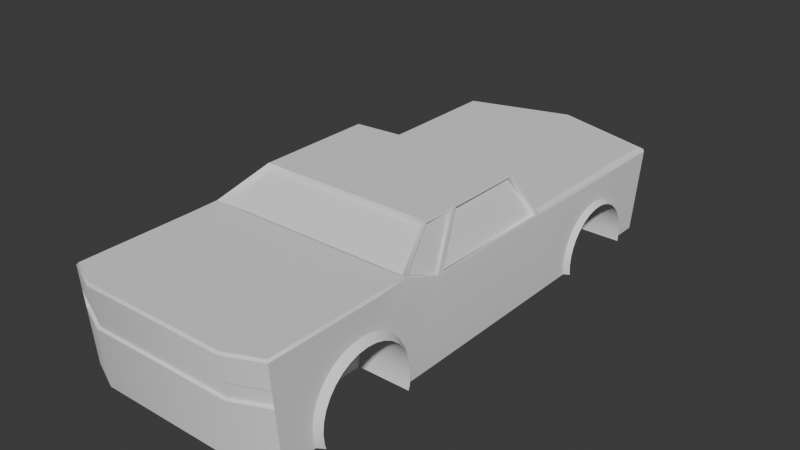 # Source: Type_Alpha_Car_Frame.blend  (saved by Blender 4.1.24; exported with 4.5.12 LTS)
import bpy
from mathutils import Matrix  # noqa: F401  (used for matrix-valued properties, if any)

bpy.ops.wm.read_factory_settings(use_empty=True)
scene = bpy.context.scene
scene.name = 'Scene'

# ---- collections
col_collection = bpy.data.collections.new('Collection'); scene.collection.children.link(col_collection)

# ---- world
world_world = bpy.data.worlds.new('World'); scene.world = world_world
world_world.use_nodes = True; world_world.node_tree.nodes.clear()
_N = world_world.node_tree.nodes; _L = world_world.node_tree.links
n0 = _N.new('ShaderNodeOutputWorld'); n0.name = 'World Output'; n0.location = (300, 300)
n1 = _N.new('ShaderNodeBackground'); n1.name = 'Background'; n1.location = (10, 300)
n1.inputs[0].default_value = (0.05088, 0.05088, 0.05088, 1.0)
_L.new(n1.outputs[0], n0.inputs[0])
n0.is_active_output = True
world_world.color = (0.05088, 0.05088, 0.05088)
world_world.use_sun_shadow = False
world_world.sun_shadow_jitter_overblur = 0.0

# ---- meshes
me_plane_007 = bpy.data.meshes.new('Plane.007')
me_plane_007.from_pydata([(-1.144, -1.079, -0.01497), (1.144, -1.079, -0.01497), (-1.144, 0.9285, -0.01497), (1.144, 0.9285, -0.01497), (0.0, -1.011, 0.0), (0.0, 1.235, 0.0), (-1.187, -1.12, -0.04188), (1.187, -1.12, -0.04188), (-1.187, 0.9634, -0.04188), (1.187, 0.9634, -0.04188), (6.442e-10, -1.049, -0.02635), (6.442e-10, 1.282, -0.02635)], [], [(4, 5, 3, 1), (0, 2, 5, 4), (10, 7, 9, 11), (6, 10, 11, 8), (0, 4, 10, 6), (1, 3, 9, 7), (2, 0, 6, 8), (3, 5, 11, 9), (5, 2, 8, 11), (4, 1, 7, 10)])
_uv = me_plane_007.uv_layers.new(name='UVMap')
_uv.uv.foreach_set('vector', [0.5, 0.0, 0.5, 1.0, 1.0, 1.0, 1.0, 0.0, 0.0, 0.0, 0.0, 1.0, 0.5, 1.0, 0.5, 0.0, 0.5, 0.0, 1.0, 0.0, 1.0, 1.0, 0.5, 1.0, 0.0, 0.0, 0.5, 0.0, 0.5, 1.0, 0.0, 1.0, 0.0, 0.0, 0.5, 0.0, 0.5, 0.0, 0.0, 0.0, 1.0, 0.0, 1.0, 1.0, 1.0, 1.0, 1.0, 0.0, 0.0, 1.0, 0.0, 0.0, 0.0, 0.0, 0.0, 1.0, 1.0, 1.0, 0.5, 1.0, 0.5, 1.0, 1.0, 1.0, 0.5, 1.0, 0.0, 1.0, 0.0, 1.0, 0.5, 1.0, 0.5, 0.0, 1.0, 0.0, 1.0, 0.0, 0.5, 0.0])
me_plane_007.update()
me_cube_001 = bpy.data.meshes.new('Cube.001')
me_cube_001.from_pydata([(-3.018, -6.505, -1.0), (-1.688, 3.714, 0.3419), (-1.725, -4.412, 0.5942), (-1.725, -4.173, 0.5706), (-1.688, 3.93, 0.3206), (-1.725, -3.943, 0.5008), (-1.688, 4.138, 0.2576), (-1.725, -3.731, 0.3875), (-1.725, -3.545, 0.2351), (0.0, -6.865, -1.0), (-1.688, 4.33, 0.1552), (-1.725, -3.393, 0.04927), (-3.018, 1.383, -1.0), (-1.725, -3.28, -0.1627), (-1.688, 4.498, 0.01731), (-1.725, -3.21, -0.3927), (-1.725, -3.186, -0.6319), (-1.688, 4.636, -0.1506), (0.0, 1.569, 1.042), (-1.688, 4.738, -0.3423), (-1.725, -3.21, -0.8711), (0.0, -3.155, 1.416), (0.0, 1.569, -1.0), (0.0, -3.2, -1.0), (-1.688, 4.801, -0.5502), (-2.505, -1.995, 2.004), (-2.505, 0.9057, 2.004), (-1.688, 4.823, -0.7664), (0.0, 1.092, 2.004), (0.0, -1.995, 2.004), (-1.688, 4.797, -0.9956), (-3.018, -2.15, -1.0), (-3.018, -2.15, 1.0), (0.0, -2.15, -1.0), (-2.505, -1.144, 2.004), (0.0, -1.144, 2.004), (-2.062, -6.865, -1.0), (-2.062, -3.155, 1.416), (-1.711, -1.995, 2.004), (-1.711, -1.144, 2.004), (-1.725, -5.615, -0.8711), (-1.725, -5.638, -0.6319), (-1.725, -5.615, -0.3927), (-1.725, -5.545, -0.1627), (-2.783, 5.331, -0.8224), (-2.783, 5.623, 0.8224), (-1.725, -5.432, 0.04927), (-0.3007, 5.888, -0.8224), (-0.3007, 6.18, 0.8649), (-1.725, -5.279, 0.2351), (-1.688, 2.631, -0.9956), (-1.725, -5.094, 0.3875), (-1.688, 2.606, -0.7664), (-1.725, -4.882, 0.5008), (-1.725, -4.652, 0.5706), (-1.688, 2.627, -0.5502), (0.0, -4.015, 1.416), (-1.688, 2.69, -0.3423), (0.0, -4.875, 1.416), (0.0, -5.734, 1.416), (-1.688, 2.793, -0.1506), (-3.015, -3.304, 0.144), (-1.688, 2.93, 0.01731), (-3.015, -3.181, -0.08641), (0.0, -5.543, -1.0), (-1.688, 3.098, 0.1552), (-1.688, 3.29, 0.2576), (-1.688, 3.498, 0.3206), (-2.062, -4.015, 1.416), (-2.062, -4.875, 1.416), (-2.062, -5.734, 1.416), (-2.903, 1.219, 1.005), (-2.441, 0.79, 1.908), (-2.903, -1.96, 1.005), (-2.441, -1.054, 1.908), (-2.938, -3.057, 1.408), (-2.476, -2.012, 1.937), (-2.938, -2.152, 1.034), (-2.476, -1.246, 1.937), (-3.173, 2.69, -0.3423), (-3.173, 3.098, 0.1552), (-3.173, 2.93, 0.01731), (-3.173, 2.793, -0.1506), (-3.173, 3.498, 0.3206), (-3.173, 3.93, 0.3206), (-3.173, 4.138, 0.2576), (-3.173, 3.714, 0.3419), (-3.173, 3.29, 0.2576), (-3.173, 2.606, -0.7664), (-3.173, 2.631, -0.9956), (-3.173, 2.627, -0.5502), (-3.173, 4.33, 0.1552), (-3.173, 4.738, -0.3423), (-3.173, 4.636, -0.1506), (-3.173, 4.823, -0.7664), (-3.173, 4.797, -0.9956), (-3.173, 4.801, -0.5502), (-3.173, 4.498, 0.01731), (-1.725, -5.576, -1.0), (-3.202, -3.545, 0.2351), (-3.202, -3.731, 0.3875), (-3.202, -3.28, -0.1627), (-3.202, -3.393, 0.04927), (-3.202, -3.186, -0.6319), (-3.202, -3.21, -0.8711), (-3.202, -3.21, -0.3927), (-3.202, -3.249, -1.0), (-3.202, -5.576, -1.0), (-1.725, -3.249, -1.0), (-3.202, -5.638, -0.6319), (-3.202, -5.615, -0.8711), (-3.202, -5.615, -0.3927), (-3.202, -5.545, -0.1627), (-3.202, -5.432, 0.04927), (-3.202, -5.279, 0.2351), (-3.202, -5.094, 0.3875), (-3.202, -4.882, 0.5008), (-3.202, -4.652, 0.5706), (-3.202, -4.173, 0.5706), (-3.202, -4.412, 0.5942), (-3.202, -3.943, 0.5008), (-3.015, -3.672, 0.5118), (-3.015, -3.47, 0.346), (-3.021, 2.625, -0.3022), (-3.021, 3.059, 0.2269), (-3.021, 2.881, 0.08026), (-3.021, 2.734, -0.0984), (-3.021, 3.484, 0.4029), (-3.021, 3.944, 0.4029), (-3.021, 4.165, 0.3358), (-3.021, 3.714, 0.4256), (-3.021, 3.263, 0.3358), (-3.021, 2.535, -0.7534), (-3.021, 2.562, -0.9972), (-3.021, 2.558, -0.5234), (-3.021, 4.369, 0.2269), (-3.021, 4.803, -0.3022), (-3.021, 4.694, -0.0984), (-3.021, 4.893, -0.7534), (-3.021, 4.866, -0.9972), (-3.021, 4.871, -0.5234), (-3.021, 4.548, 0.08026), (-3.015, -3.079, -0.5965), (-3.015, -3.105, -0.8566), (-3.015, -3.105, -0.3365), (-3.015, -3.148, -0.9967), (-3.015, -5.677, -0.9967), (-3.015, -5.745, -0.5965), (-3.015, -5.72, -0.8566), (-3.015, -5.72, -0.3365), (-3.015, -5.644, -0.08641), (-3.015, -5.521, 0.144), (-3.015, -5.355, 0.346), (-3.015, -5.153, 0.5118), (-3.015, -4.922, 0.635), (-3.015, -4.672, 0.7108), (-3.015, -4.152, 0.7108), (-3.015, -4.412, 0.7364), (-3.015, -3.902, 0.635), (-3.018, -6.657, 0.7863), (0.0, -7.017, 0.7863), (-2.062, -7.017, 0.7863), (-2.062, -6.982, 0.3846), (-2.971, -6.561, 0.4115), (-3.018, -6.623, 0.3846), (0.0, -6.982, 0.3846), (-2.971, -6.595, 0.7561), (0.0, -6.92, 0.4115), (0.0, -6.955, 0.7561), (-2.05, -6.955, 0.7561), (-2.05, -6.92, 0.4115), (-2.966, -6.676, 1.416), (-3.018, -6.706, 1.364), (0.0, -7.016, 1.416), (0.0, -7.066, 1.364), (-3.001, -3.137, 1.408), (-2.062, -7.016, 1.416), (-2.062, -7.066, 1.364), (-2.966, -5.479, 1.416), (-3.018, -5.428, 1.364), (-3.018, -4.695, 1.364), (-2.966, -4.705, 1.416), (-2.966, -3.93, 1.416), (-3.018, -3.925, 1.364), (-2.968, 5.684, -0.9619), (-3.018, 5.621, -0.9998), (-3.018, 5.968, 0.9558), (-2.974, 5.986, 1.001), (-2.968, 6.025, 0.9619), (-0.06516, 6.283, -0.9998), (-0.06494, 6.335, -0.9616), (0.0, 6.35, -0.9565), (0.0, 6.299, -1.0), (-0.06761, 6.676, 1.003), (0.0, 6.654, 1.042), (-2.398, 5.582, 1.004), (0.0, 6.691, 0.999), (-3.013, 1.408, 0.9829), (-2.826, 5.735, -0.855), (-2.783, 5.705, -0.8224), (-2.783, 5.997, 0.8224), (-2.826, 6.038, 0.8547), (-0.2453, 6.314, -0.8552), (-0.3007, 6.262, -0.8224), (-0.245, 6.617, 0.8978), (-0.3007, 6.554, 0.8649), (-2.999, 1.259, 1.038), (-2.971, 1.219, 1.039), (-2.509, 0.79, 1.943), (-2.524, 0.8179, 1.966), (-2.999, -2.007, 1.038), (-2.971, -1.96, 1.039), (-2.509, -1.054, 1.943), (-2.524, -1.076, 1.966), (-2.976, -3.053, 1.427), (-3.002, -3.091, 1.428), (-2.52, -2.002, 1.98), (-2.513, -2.008, 1.956), (-2.976, -2.148, 1.052), (-3.002, -2.148, 1.037), (-2.52, -1.203, 1.98), (-2.513, -1.242, 1.956), (0.0, -2.004, 1.899), (-1.655, -2.004, 1.899), (-1.97, -3.048, 1.37), (0.0, -3.048, 1.37), (-2.369, -2.004, 1.899), (-2.816, -3.032, 1.362), (-2.875, 1.31, 1.001), (-2.418, 0.8581, 1.92), (0.0, 1.044, 1.92), (0.0, 1.474, 1.054), (-2.905, 1.388, 1.024), (-2.875, 1.363, 1.026), (-2.418, 0.9112, 1.945), (-2.436, 0.9246, 1.965), (0.0, 1.111, 1.964), (0.0, 1.097, 1.945), (0.0, 1.55, 1.08), (0.0, 1.527, 1.08), (3.018, -6.505, -1.0), (1.688, 3.714, 0.3419), (1.725, -4.412, 0.5942), (1.725, -4.173, 0.5706), (1.688, 3.93, 0.3206), (1.725, -3.943, 0.5008), (1.688, 4.138, 0.2576), (1.725, -3.731, 0.3875), (1.725, -3.545, 0.2351), (1.688, 4.33, 0.1552), (1.725, -3.393, 0.04927), (3.018, 1.383, -1.0), (1.725, -3.28, -0.1627), (1.688, 4.498, 0.01731), (1.725, -3.21, -0.3927), (1.725, -3.186, -0.6319), (1.688, 4.636, -0.1506), (1.688, 4.738, -0.3423), (1.725, -3.21, -0.8711), (1.688, 4.801, -0.5502), (2.505, -1.995, 2.004), (2.505, 0.9057, 2.004), (1.688, 4.823, -0.7664), (1.688, 4.797, -0.9956), (3.018, -2.15, -1.0), (3.018, -2.15, 1.0), (2.505, -1.144, 2.004), (2.062, -6.865, -1.0), (2.062, -3.155, 1.416), (1.711, -1.995, 2.004), (1.711, -1.144, 2.004), (1.725, -5.615, -0.8711), (1.725, -5.638, -0.6319), (1.725, -5.615, -0.3927), (1.725, -5.545, -0.1627), (2.783, 5.331, -0.8224), (2.783, 5.623, 0.8224), (1.725, -5.432, 0.04927), (0.3007, 5.888, -0.8224), (0.3007, 6.18, 0.8649), (1.725, -5.279, 0.2351), (1.688, 2.631, -0.9956), (1.725, -5.094, 0.3875), (1.688, 2.606, -0.7664), (1.725, -4.882, 0.5008), (1.725, -4.652, 0.5706), (1.688, 2.627, -0.5502), (1.688, 2.69, -0.3423), (1.688, 2.793, -0.1506), (3.015, -3.304, 0.144), (1.688, 2.93, 0.01731), (3.015, -3.181, -0.08641), (1.688, 3.098, 0.1552), (1.688, 3.29, 0.2576), (1.688, 3.498, 0.3206), (2.062, -4.015, 1.416), (2.062, -4.875, 1.416), (2.062, -5.734, 1.416), (2.903, 1.219, 1.005), (2.441, 0.79, 1.908), (2.903, -1.96, 1.005), (2.441, -1.054, 1.908), (2.938, -3.057, 1.408), (2.476, -2.012, 1.937), (2.938, -2.152, 1.034), (2.476, -1.246, 1.937), (3.173, 2.69, -0.3423), (3.173, 3.098, 0.1552), (3.173, 2.93, 0.01731), (3.173, 2.793, -0.1506), (3.173, 3.498, 0.3206), (3.173, 3.93, 0.3206), (3.173, 4.138, 0.2576), (3.173, 3.714, 0.3419), (3.173, 3.29, 0.2576), (3.173, 2.606, -0.7664), (3.173, 2.631, -0.9956), (3.173, 2.627, -0.5502), (3.173, 4.33, 0.1552), (3.173, 4.738, -0.3423), (3.173, 4.636, -0.1506), (3.173, 4.823, -0.7664), (3.173, 4.797, -0.9956), (3.173, 4.801, -0.5502), (3.173, 4.498, 0.01731), (1.725, -5.576, -1.0), (3.202, -3.545, 0.2351), (3.202, -3.731, 0.3875), (3.202, -3.28, -0.1627), (3.202, -3.393, 0.04927), (3.202, -3.186, -0.6319), (3.202, -3.21, -0.8711), (3.202, -3.21, -0.3927), (3.202, -3.249, -1.0), (3.202, -5.576, -1.0), (1.725, -3.249, -1.0), (3.202, -5.638, -0.6319), (3.202, -5.615, -0.8711), (3.202, -5.615, -0.3927), (3.202, -5.545, -0.1627), (3.202, -5.432, 0.04927), (3.202, -5.279, 0.2351), (3.202, -5.094, 0.3875), (3.202, -4.882, 0.5008), (3.202, -4.652, 0.5706), (3.202, -4.173, 0.5706), (3.202, -4.412, 0.5942), (3.202, -3.943, 0.5008), (3.015, -3.672, 0.5118), (3.015, -3.47, 0.346), (3.021, 2.625, -0.3022), (3.021, 3.059, 0.2269), (3.021, 2.881, 0.08026), (3.021, 2.734, -0.0984), (3.021, 3.484, 0.4029), (3.021, 3.944, 0.4029), (3.021, 4.165, 0.3358), (3.021, 3.714, 0.4256), (3.021, 3.263, 0.3358), (3.021, 2.535, -0.7534), (3.021, 2.562, -0.9972), (3.021, 2.558, -0.5234), (3.021, 4.369, 0.2269), (3.021, 4.803, -0.3022), (3.021, 4.694, -0.0984), (3.021, 4.893, -0.7534), (3.021, 4.866, -0.9972), (3.021, 4.871, -0.5234), (3.021, 4.548, 0.08026), (3.015, -3.079, -0.5965), (3.015, -3.105, -0.8566), (3.015, -3.105, -0.3365), (3.015, -3.148, -0.9967), (3.015, -5.677, -0.9967), (3.015, -5.745, -0.5965), (3.015, -5.72, -0.8566), (3.015, -5.72, -0.3365), (3.015, -5.644, -0.08641), (3.015, -5.521, 0.144), (3.015, -5.355, 0.346), (3.015, -5.153, 0.5118), (3.015, -4.922, 0.635), (3.015, -4.672, 0.7108), (3.015, -4.152, 0.7108), (3.015, -4.412, 0.7364), (3.015, -3.902, 0.635), (3.018, -6.657, 0.7863), (2.062, -7.017, 0.7863), (2.062, -6.982, 0.3846), (2.971, -6.561, 0.4115), (3.018, -6.623, 0.3846), (2.971, -6.595, 0.7561), (2.05, -6.955, 0.7561), (2.05, -6.92, 0.4115), (2.966, -6.676, 1.416), (3.018, -6.706, 1.364), (3.001, -3.137, 1.408), (2.062, -7.016, 1.416), (2.062, -7.066, 1.364), (2.966, -5.479, 1.416), (3.018, -5.428, 1.364), (3.018, -4.695, 1.364), (2.966, -4.705, 1.416), (2.966, -3.93, 1.416), (3.018, -3.925, 1.364), (2.968, 5.684, -0.9619), (3.018, 5.621, -0.9998), (3.018, 5.968, 0.9558), (2.974, 5.986, 1.001), (2.968, 6.025, 0.9619), (0.06516, 6.283, -0.9998), (0.06494, 6.335, -0.9616), (0.06761, 6.676, 1.003), (-2.429, 1.892, 0.9895), (3.013, 1.408, 0.9829), (2.826, 5.735, -0.855), (2.783, 5.705, -0.8224), (2.783, 5.997, 0.8224), (2.826, 6.038, 0.8547), (0.2453, 6.314, -0.8552), (0.3007, 6.262, -0.8224), (0.245, 6.617, 0.8978), (0.3007, 6.554, 0.8649), (2.999, 1.259, 1.038), (2.971, 1.219, 1.039), (2.509, 0.79, 1.943), (2.524, 0.8179, 1.966), (2.999, -2.007, 1.038), (2.971, -1.96, 1.039), (2.509, -1.054, 1.943), (2.524, -1.076, 1.966), (2.976, -3.053, 1.427), (3.002, -3.091, 1.428), (2.52, -2.002, 1.98), (2.513, -2.008, 1.956), (2.976, -2.148, 1.052), (3.002, -2.148, 1.037), (2.52, -1.203, 1.98), (2.513, -1.242, 1.956), (1.655, -2.004, 1.899), (1.97, -3.048, 1.37), (2.369, -2.004, 1.899), (2.816, -3.032, 1.362), (2.875, 1.31, 1.001), (2.418, 0.8581, 1.92), (2.905, 1.388, 1.024), (2.875, 1.363, 1.026), (2.418, 0.9112, 1.945), (2.436, 0.9246, 1.965), (0.0, 6.121, 1.038), (2.429, 1.892, 0.9895), (0.0, 2.022, 1.038), (2.398, 5.582, 1.004), (2.398, 5.583, 0.4352), (0.0, 6.122, 0.469), (-2.429, 1.893, 0.421), (0.0, 2.023, 0.469), (2.429, 1.893, 0.421), (-2.398, 5.583, 0.4352), (1.567, 5.002, 0.4399), (0.0, 5.354, 0.4619), (-1.588, 2.59, 0.4305), (0.0, 2.675, 0.4619), (1.588, 2.59, 0.4305), (-1.567, 5.002, 0.4399), (1.567, 5.004, -0.7817), (0.0, 5.357, -0.7596), (-1.588, 2.592, -0.791), (0.0, 2.677, -0.7596), (1.588, 2.592, -0.791), (-1.567, 5.004, -0.7817)], [], [(70, 178, 171, 176), (172, 179, 154), (98, 64, 9, 36), (189, 30, 139, 185), (195, 413, 455, 458), (193, 196, 191, 190, 202, 204), (32, 158, 175), (26, 197, 206, 209), (39, 34, 25, 38), (203, 199, 44, 47), (37, 21, 225, 224), (26, 34, 39), (103, 105, 144, 142), (31, 32, 197, 12), (12, 22, 33, 31), (28, 26, 39, 35), (37, 175, 182, 68), (234, 237, 230, 229), (35, 39, 38, 29), (207, 211, 73, 71), (133, 89, 50), (22, 12, 133, 50), (111, 109, 147, 149), (59, 70, 176, 173), (205, 203, 47, 48), (30, 189, 192, 22, 50), (138, 140, 186), (190, 184, 198, 202), (44, 45, 48, 47), (199, 200, 45, 44), (200, 205, 48, 45), (21, 37, 68, 56), (56, 68, 69, 58), (58, 69, 70, 59), (99, 100, 121, 122), (64, 98, 108, 23), (114, 113, 151, 152), (218, 214, 75, 77), (154, 180, 155), (180, 183, 157), (212, 208, 72, 74), (211, 212, 74, 73), (197, 132, 12), (32, 34, 213, 210), (71, 73, 74, 72), (34, 26, 209, 213), (197, 32, 210, 206), (183, 175, 158), (34, 32, 219, 220), (221, 218, 77, 78), (25, 34, 220, 216), (77, 75, 76, 78), (217, 221, 78, 76), (32, 175, 215, 219), (84, 4, 1, 86), (85, 6, 4, 84), (91, 10, 6, 85), (97, 14, 10, 91), (93, 17, 14, 97), (92, 19, 17, 93), (96, 24, 19, 92), (94, 27, 24, 96), (95, 30, 27, 94), (88, 52, 50, 89), (90, 55, 52, 88), (79, 57, 55, 90), (82, 60, 57, 79), (81, 62, 60, 82), (80, 65, 62, 81), (87, 66, 65, 80), (67, 1, 4, 6, 10, 14, 17, 19, 24, 27, 30, 50, 52, 55, 57, 60, 62, 65, 66), (83, 67, 66, 87), (86, 1, 67, 83), (118, 3, 2, 119), (120, 5, 3, 118), (100, 7, 5, 120), (99, 8, 7, 100), (11, 8, 99, 102), (101, 13, 11, 102), (105, 15, 13, 101), (103, 16, 15, 105), (104, 20, 16, 103), (108, 20, 104, 106), (107, 110, 40, 98), (109, 41, 40, 110), (111, 42, 41, 109), (112, 43, 42, 111), (113, 46, 43, 112), (114, 49, 46, 113), (115, 51, 49, 114), (116, 53, 51, 115), (98, 40, 41, 42, 43, 46, 49, 51, 53, 54, 2, 3, 5, 7, 8, 11, 13, 15, 16, 20, 108), (117, 54, 53, 116), (119, 2, 54, 117), (97, 91, 135, 141), (86, 83, 127, 130), (80, 81, 125, 124), (84, 86, 130, 128), (83, 87, 131, 127), (85, 84, 128, 129), (91, 85, 129, 135), (90, 88, 132, 134), (79, 90, 134, 123), (92, 93, 137, 136), (96, 92, 136, 140), (88, 89, 133, 132), (81, 82, 126, 125), (93, 97, 141, 137), (95, 94, 138, 139), (87, 80, 124, 131), (82, 79, 123, 126), (94, 96, 140, 138), (139, 138, 185), (30, 95, 139), (188, 193, 204, 201), (184, 188, 201, 198), (140, 136, 186), (137, 186, 136), (141, 186, 137), (141, 135, 186), (135, 129, 186), (129, 128, 186), (130, 186, 128), (133, 12, 132), (132, 197, 134), (134, 197, 123), (126, 123, 197), (126, 197, 125), (125, 197, 124), (124, 197, 131), (131, 197, 127), (130, 127, 197), (186, 130, 197), (18, 414, 450, 451), (106, 104, 143, 145), (119, 117, 155, 157), (100, 120, 158, 121), (110, 107, 146, 148), (101, 102, 61, 63), (102, 99, 122, 61), (116, 115, 153, 154), (117, 116, 154, 155), (112, 111, 149, 150), (105, 101, 63, 144), (113, 112, 150, 151), (118, 119, 157, 156), (120, 118, 156, 158), (115, 114, 152, 153), (109, 110, 148, 147), (104, 103, 142, 143), (23, 108, 31, 33), (106, 145, 108), (31, 108, 145), (36, 0, 146, 98), (98, 146, 107), (145, 143, 31), (143, 142, 31), (148, 146, 0), (148, 0, 147), (164, 159, 147), (150, 149, 172), (151, 150, 172), (152, 151, 172), (153, 152, 172), (154, 153, 172), (160, 174, 177, 161), (69, 181, 178, 70), (31, 142, 32), (142, 144, 32), (144, 63, 32), (61, 32, 63), (61, 122, 32), (121, 32, 122), (158, 32, 121), (214, 217, 76, 75), (180, 154, 179), (147, 172, 149), (157, 155, 180), (158, 156, 183), (157, 183, 156), (68, 182, 181, 69), (160, 161, 169, 168), (164, 162, 170, 163), (36, 162, 164, 0), (9, 165, 162, 36), (161, 177, 172, 159), (0, 164, 147), (167, 168, 169, 170), (170, 169, 166, 163), (162, 165, 167, 170), (161, 159, 166, 169), (159, 164, 163, 166), (173, 176, 177, 174), (181, 182, 183, 180), (172, 177, 176, 171), (171, 178, 179, 172), (178, 181, 180, 179), (175, 183, 182), (159, 172, 147), (186, 187, 188), (189, 190, 191, 192), (193, 194, 196), (185, 186, 188, 184), (201, 204, 205, 200), (203, 205, 204, 202), (199, 203, 202, 198), (184, 190, 189, 185), (186, 197, 187), (198, 201, 200, 199), (187, 194, 193, 188), (185, 138, 186), (207, 208, 209, 206), (206, 210, 211, 207), (208, 212, 213, 209), (210, 213, 212, 211), (208, 207, 71, 72), (215, 216, 217, 214), (214, 218, 219, 215), (216, 220, 221, 217), (218, 221, 220, 219), (175, 25, 216, 215), (224, 225, 222, 223), (227, 224, 223, 226), (175, 37, 224, 227), (29, 38, 223, 222), (38, 25, 226, 223), (25, 175, 227, 226), (26, 28, 236, 235), (197, 26, 235, 232), (233, 234, 229, 228), (231, 228, 229, 230), (18, 197, 232), (18, 232, 238), (237, 234, 235, 236), (238, 232, 233, 239), (234, 233, 232, 235), (239, 233, 228, 231), (297, 397, 394, 399), (395, 381, 400), (325, 267, 9, 64), (410, 406, 366, 263), (451, 450, 457, 456), (412, 421, 419, 411, 191, 196), (265, 396, 385), (261, 426, 423, 414), (270, 269, 260, 266), (420, 278, 275, 416), (268, 440, 225, 21), (261, 270, 266), (330, 369, 371, 332), (264, 251, 414, 265), (251, 264, 33, 22), (28, 35, 270, 261), (268, 295, 403, 396), (447, 444, 230, 237), (35, 29, 269, 270), (424, 298, 300, 428), (360, 281, 316), (22, 281, 360, 251), (338, 376, 374, 336), (59, 173, 397, 297), (422, 279, 278, 420), (263, 281, 22, 192, 410), (365, 407, 367), (411, 419, 415, 405), (275, 278, 279, 276), (416, 275, 276, 417), (417, 276, 279, 422), (21, 56, 295, 268), (56, 58, 296, 295), (58, 59, 297, 296), (326, 349, 348, 327), (64, 23, 335, 325), (341, 379, 378, 340), (435, 304, 302, 431), (381, 382, 401), (401, 384, 404), (429, 301, 299, 425), (428, 300, 301, 429), (414, 251, 359), (265, 427, 430, 266), (298, 299, 301, 300), (266, 430, 426, 261), (414, 423, 427, 265), (404, 385, 396), (266, 437, 436, 265), (438, 305, 304, 435), (260, 433, 437, 266), (304, 305, 303, 302), (434, 303, 305, 438), (265, 436, 432, 396), (311, 313, 241, 244), (312, 311, 244, 246), (318, 312, 246, 249), (324, 318, 249, 253), (320, 324, 253, 256), (319, 320, 256, 257), (323, 319, 257, 259), (321, 323, 259, 262), (322, 321, 262, 263), (315, 316, 281, 283), (317, 315, 283, 286), (306, 317, 286, 287), (309, 306, 287, 288), (308, 309, 288, 290), (307, 308, 290, 292), (314, 307, 292, 293), (294, 293, 292, 290, 288, 287, 286, 283, 281, 263, 262, 259, 257, 256, 253, 249, 246, 244, 241), (310, 314, 293, 294), (313, 310, 294, 241), (345, 346, 242, 243), (347, 345, 243, 245), (327, 347, 245, 247), (326, 327, 247, 248), (250, 329, 326, 248), (328, 329, 250, 252), (332, 328, 252, 254), (330, 332, 254, 255), (331, 330, 255, 258), (335, 333, 331, 258), (334, 325, 271, 337), (336, 337, 271, 272), (338, 336, 272, 273), (339, 338, 273, 274), (340, 339, 274, 277), (341, 340, 277, 280), (342, 341, 280, 282), (343, 342, 282, 284), (325, 335, 258, 255, 254, 252, 250, 248, 247, 245, 243, 242, 285, 284, 282, 280, 277, 274, 273, 272, 271), (344, 343, 284, 285), (346, 344, 285, 242), (324, 368, 362, 318), (313, 357, 354, 310), (307, 351, 352, 308), (311, 355, 357, 313), (310, 354, 358, 314), (312, 356, 355, 311), (318, 362, 356, 312), (317, 361, 359, 315), (306, 350, 361, 317), (319, 363, 364, 320), (323, 367, 363, 319), (315, 359, 360, 316), (308, 352, 353, 309), (320, 364, 368, 324), (322, 366, 365, 321), (314, 358, 351, 307), (309, 353, 350, 306), (321, 365, 367, 323), (366, 406, 365), (263, 366, 322), (409, 418, 421, 412), (405, 415, 418, 409), (367, 407, 363), (364, 363, 407), (368, 364, 407), (368, 407, 362), (362, 407, 356), (356, 407, 355), (357, 355, 407), (360, 359, 251), (359, 361, 414), (361, 350, 414), (353, 414, 350), (353, 352, 414), (352, 351, 414), (351, 358, 414), (358, 354, 414), (357, 414, 354), (407, 414, 357), (187, 197, 413, 195), (333, 372, 370, 331), (346, 384, 382, 344), (327, 348, 385, 347), (337, 375, 373, 334), (328, 291, 289, 329), (329, 289, 349, 326), (343, 381, 380, 342), (344, 382, 381, 343), (339, 377, 376, 338), (332, 371, 291, 328), (340, 378, 377, 339), (345, 383, 384, 346), (347, 385, 383, 345), (342, 380, 379, 341), (336, 374, 375, 337), (331, 370, 369, 330), (23, 33, 264, 335), (333, 335, 372), (264, 372, 335), (267, 325, 373, 240), (325, 334, 373), (372, 264, 370), (370, 264, 369), (375, 240, 373), (375, 374, 240), (390, 374, 386), (377, 395, 376), (378, 395, 377), (379, 395, 378), (380, 395, 379), (381, 395, 380), (160, 387, 398, 174), (296, 297, 399, 402), (264, 265, 369), (369, 265, 371), (371, 265, 291), (289, 291, 265), (289, 265, 349), (348, 349, 265), (385, 348, 265), (431, 302, 303, 434), (401, 400, 381), (374, 376, 395), (384, 401, 382), (385, 404, 383), (384, 383, 404), (295, 296, 402, 403), (160, 168, 392, 387), (390, 389, 393, 388), (267, 240, 390, 388), (9, 267, 388, 165), (387, 386, 395, 398), (240, 374, 390), (167, 393, 392, 168), (393, 389, 391, 392), (388, 393, 167, 165), (387, 392, 391, 386), (386, 391, 389, 390), (173, 174, 398, 397), (402, 401, 404, 403), (395, 394, 397, 398), (394, 395, 400, 399), (399, 400, 401, 402), (396, 403, 404), (386, 374, 395), (407, 409, 408), (410, 192, 191, 411), (412, 196, 194), (406, 405, 409, 407), (418, 417, 422, 421), (420, 419, 421, 422), (416, 415, 419, 420), (405, 406, 410, 411), (407, 408, 414), (415, 416, 417, 418), (408, 409, 412, 194), (406, 407, 365), (424, 423, 426, 425), (423, 424, 428, 427), (425, 426, 430, 429), (427, 428, 429, 430), (425, 299, 298, 424), (432, 431, 434, 433), (431, 432, 436, 435), (433, 434, 438, 437), (435, 436, 437, 438), (396, 432, 433, 260), (440, 439, 222, 225), (442, 441, 439, 440), (396, 442, 440, 268), (29, 222, 439, 269), (269, 439, 441, 260), (260, 441, 442, 396), (261, 448, 236, 28), (414, 445, 448, 261), (446, 443, 444, 447), (231, 230, 444, 443), (18, 445, 414), (18, 238, 445), (237, 236, 448, 447), (238, 239, 446, 445), (447, 448, 445, 446), (239, 231, 443, 446), (408, 194, 449, 452), (197, 18, 451, 413), (414, 408, 452, 450), (194, 187, 195, 449), (456, 457, 463, 462), (458, 455, 461, 464), (413, 451, 456, 455), (449, 195, 458, 454), (452, 449, 454, 453), (450, 452, 453, 457), (463, 459, 465, 469), (460, 464, 470, 466), (453, 454, 460, 459), (454, 458, 464, 460), (457, 453, 459, 463), (455, 456, 462, 461), (466, 468, 469, 465), (466, 470, 467, 468), (461, 462, 468, 467), (464, 461, 467, 470), (462, 463, 469, 468), (459, 460, 466, 465)])
me_cube_001.polygons.foreach_set('use_smooth', [True] * 496)
_k = set([(0, 36), (0, 146), (0, 164), (1, 4), (1, 67), (2, 3), (2, 54), (3, 5), (4, 6), (5, 7), (6, 10), (7, 8), (8, 11), (9, 36), (9, 267), (10, 14), (11, 13), (12, 31), (12, 133), (13, 15), (14, 17), (15, 16), (16, 20), (17, 19), (18, 197), (18, 414), (19, 24), (20, 108), (21, 37), (21, 268), (24, 27), (25, 34), (25, 38), (25, 175), (26, 28), (26, 34), (26, 197), (27, 30), (28, 261), (29, 38), (29, 269), (30, 50), (30, 95), (31, 145), (37, 175), (40, 41), (40, 98), (41, 42), (42, 43), (43, 46), (44, 45), (44, 47), (44, 199), (45, 48), (45, 200), (46, 49), (47, 48), (47, 203), (48, 205), (49, 51), (50, 52), (50, 89), (51, 53), (52, 55), (53, 54), (55, 57), (57, 60), (60, 62), (61, 63), (61, 122), (62, 65), (63, 144), (65, 66), (66, 67), (71, 72), (71, 73), (72, 74), (73, 74), (75, 76), (75, 77), (76, 78), (77, 78), (79, 82), (79, 90), (80, 81), (80, 87), (81, 82), (83, 86), (83, 87), (84, 85), (84, 86), (85, 91), (88, 89), (88, 90), (89, 133), (91, 97), (92, 93), (92, 96), (93, 97), (94, 95), (94, 96), (95, 139), (98, 107), (98, 108), (99, 100), (99, 102), (100, 120), (101, 102), (101, 105), (103, 104), (103, 105), (104, 106), (106, 108), (106, 145), (107, 110), (107, 146), (109, 110), (109, 111), (111, 112), (112, 113), (113, 114), (114, 115), (115, 116), (116, 117), (117, 119), (118, 119), (118, 120), (121, 122), (121, 158), (123, 126), (123, 134), (124, 125), (124, 131), (125, 126), (127, 130), (127, 131), (128, 129), (128, 130), (129, 135), (132, 133), (132, 134), (135, 141), (136, 137), (136, 140), (137, 141), (138, 139), (138, 140), (139, 185), (142, 143), (142, 144), (143, 145), (146, 148), (147, 148), (147, 149), (149, 150), (150, 151), (151, 152), (152, 153), (153, 154), (154, 155), (155, 157), (156, 157), (156, 158), (159, 161), (159, 164), (159, 166), (159, 172), (160, 161), (160, 387), (162, 164), (162, 165), (163, 164), (163, 166), (163, 170), (165, 388), (166, 169), (167, 170), (167, 393), (168, 169), (168, 392), (171, 176), (171, 178), (172, 177), (172, 179), (173, 176), (173, 397), (174, 177), (174, 398), (175, 182), (175, 183), (178, 181), (179, 180), (180, 183), (181, 182), (185, 186), (185, 189), (186, 187), (186, 197), (187, 194), (189, 192), (191, 196), (192, 410), (194, 196), (194, 408), (195, 413), (195, 449), (195, 458), (198, 199), (198, 201), (198, 202), (200, 201), (201, 204), (202, 203), (202, 204), (204, 205), (222, 223), (222, 439), (223, 226), (224, 225), (224, 227), (225, 440), (226, 227), (228, 229), (228, 231), (229, 230), (230, 444), (231, 443), (240, 267), (240, 373), (240, 390), (241, 244), (241, 294), (242, 243), (242, 285), (243, 245), (244, 246), (245, 247), (246, 249), (247, 248), (248, 250), (249, 253), (250, 252), (251, 264), (251, 360), (252, 254), (253, 256), (254, 255), (255, 258), (256, 257), (257, 259), (258, 335), (259, 262), (260, 266), (260, 269), (260, 396), (261, 266), (261, 414), (262, 263), (263, 281), (263, 322), (264, 372), (268, 396), (271, 272), (271, 325), (272, 273), (273, 274), (274, 277), (275, 276), (275, 278), (275, 416), (276, 279), (276, 417), (277, 280), (278, 279), (278, 420), (279, 422), (280, 282), (281, 283), (281, 316), (282, 284), (283, 286), (284, 285), (286, 287), (287, 288), (288, 290), (289, 291), (289, 349), (290, 292), (291, 371), (292, 293), (293, 294), (298, 299), (298, 300), (299, 301), (300, 301), (302, 303), (302, 304), (303, 305), (304, 305), (306, 309), (306, 317), (307, 308), (307, 314), (308, 309), (310, 313), (310, 314), (311, 312), (311, 313), (312, 318), (315, 316), (315, 317), (316, 360), (318, 324), (319, 320), (319, 323), (320, 324), (321, 322), (321, 323), (322, 366), (325, 334), (325, 335), (326, 327), (326, 329), (327, 347), (328, 329), (328, 332), (330, 331), (330, 332), (331, 333), (333, 335), (333, 372), (334, 337), (334, 373), (336, 337), (336, 338), (338, 339), (339, 340), (340, 341), (341, 342), (342, 343), (343, 344), (344, 346), (345, 346), (345, 347), (348, 349), (348, 385), (350, 353), (350, 361), (351, 352), (351, 358), (352, 353), (354, 357), (354, 358), (355, 356), (355, 357), (356, 362), (359, 360), (359, 361), (362, 368), (363, 364), (363, 367), (364, 368), (365, 366), (365, 367), (366, 406), (369, 370), (369, 371), (370, 372), (373, 375), (374, 375), (374, 376), (376, 377), (377, 378), (378, 379), (379, 380), (380, 381), (381, 382), (382, 384), (383, 384), (383, 385), (386, 387), (386, 390), (386, 391), (386, 395), (388, 390), (389, 390), (389, 391), (389, 393), (391, 392), (394, 397), (394, 399), (395, 398), (395, 400), (396, 403), (396, 404), (399, 402), (400, 401), (401, 404), (402, 403), (406, 407), (406, 410), (407, 408), (407, 414), (413, 451), (413, 455), (415, 416), (415, 418), (415, 419), (417, 418), (418, 421), (419, 420), (419, 421), (421, 422), (439, 441), (440, 442), (441, 442), (443, 444), (449, 452), (449, 454), (450, 451), (450, 452), (450, 457), (452, 453), (453, 454), (453, 457), (454, 458), (455, 456), (455, 458), (456, 457), (459, 460), (459, 463), (459, 465), (460, 464), (461, 462), (461, 464), (461, 467), (462, 463), (463, 469), (464, 470), (465, 466), (465, 469), (466, 470), (467, 468), (467, 470), (468, 469)])
me_cube_001.attributes.new('sharp_edge', 'BOOLEAN', 'EDGE').data.foreach_set('value', [ (min(e.vertices), max(e.vertices)) in _k for e in me_cube_001.edges])
_uv = me_cube_001.uv_layers.new(name='UVMap')
_uv.uv.foreach_set('vector', [0.8354, 0.7324, 0.8728, 0.7324, 0.8728, 0.7493, 0.8354, 0.7493, 0.5643, 1.0, 0.8206, 0.7259, 0.0625, 0.6358, 0.199, 0.7324, 0.25, 0.7324, 0.25, 0.75, 0.1646, 0.75, 0.1646, 0.5009, 0.1646, 0.524, 0.0, 0.0, 0.118, 0.4718, 0.8743, 0.5009, 0.8732, 0.5963, 0.8732, 0.5963, 0.8743, 0.5009, 0.0, 0.0, 0.0, 0.0, 0.0, 0.0, 0.0, 0.0, 0.0, 0.0, 0.0, 0.0, 0.625, 0.0979, 0.9375, 0.6358, 0.625, 0.0717, 0.875, 0.5963, 0.875, 0.5963, 0.875, 0.5963, 0.875, 0.5963, 0.8354, 0.6521, 0.875, 0.6521, 0.875, 0.6796, 0.8354, 0.6796, 0.1646, 0.5, 0.125, 0.5, 0.125, 0.5, 0.1646, 0.5, 0.8354, 0.6796, 0.75, 0.6796, 0.75, 0.6796, 0.8354, 0.6796, 0.875, 0.5963, 0.875, 0.6521, 0.8354, 0.6521, 0.75, 0.6358, 0.7812, 0.6358, 0.7812, 0.6358, 0.75, 0.6358, 0.375, 0.0979, 0.625, 0.0979, 0.6195, 0.1537, 0.375, 0.1537, 0.125, 0.5963, 0.1646, 0.5963, 0.1646, 0.6521, 0.125, 0.6521, 0.75, 0.5963, 0.8354, 0.5963, 0.8354, 0.6521, 0.75, 0.6521, 0.8354, 0.6796, 0.8728, 0.6796, 0.8728, 0.6972, 0.8354, 0.6972, 0.8354, 0.5963, 0.75, 0.5963, 0.75, 0.5963, 0.8354, 0.5963, 0.75, 0.6521, 0.8354, 0.6521, 0.8354, 0.6796, 0.75, 0.6796, 0.625, 0.1537, 0.625, 0.0979, 0.625, 0.0979, 0.625, 0.1537, 0.2812, 0.619, 0.2812, 0.619, 0.2812, 1.0, 0.1646, 0.5963, 0.125, 0.5963, 0.0, 0.0, 0.1925, 0.5696, 0.2188, 0.6358, 0.25, 0.6358, 0.25, 0.6358, 0.2188, 0.6358, 0.75, 0.7324, 0.8354, 0.7324, 0.8354, 0.7493, 0.75, 0.7493, 0.0, 0.0, 0.0, 0.0, 0.0, 0.0, 0.0, 0.0, 0.1646, 0.524, 0.2467, 0.5009, 0.2492, 0.5009, 0.1646, 0.5963, 0.1925, 0.5696, 0.75, 0.619, 0.7812, 0.619, 0.635, 0.2663, 0.1646, 0.5, 0.125, 0.5, 0.125, 0.5, 0.1646, 0.5, 0.375, 0.25, 0.625, 0.25, 0.625, 0.2896, 0.375, 0.2896, 0.375, 0.25, 0.625, 0.25, 0.625, 0.25, 0.375, 0.25, 0.875, 0.5, 0.8354, 0.5, 0.8354, 0.5, 0.875, 0.5, 0.75, 0.6796, 0.8354, 0.6796, 0.8354, 0.6972, 0.75, 0.6972, 0.75, 0.6972, 0.8354, 0.6972, 0.8354, 0.7148, 0.75, 0.7148, 0.75, 0.7148, 0.8354, 0.7148, 0.8354, 0.7324, 0.75, 0.7324, 0.875, 0.6358, 0.9062, 0.6358, 0.9062, 0.6358, 0.875, 0.6358, 0.25, 0.7324, 0.199, 0.7324, 0.1646, 0.6858, 0.25, 0.6796, 0.125, 0.6358, 0.1407, 0.6358, 0.1407, 0.6358, 0.125, 0.6358, 0.625, 0.0979, 0.625, 0.07038, 0.625, 0.07038, 0.625, 0.0979, 0.0625, 0.6358, 0.8132, 0.709, 0.03125, 0.6358, 0.8076, 0.7092, 0.8076, 0.6916, 0.0, 0.6358, 0.875, 0.6521, 0.875, 0.5963, 0.875, 0.5963, 0.875, 0.6521, 0.625, 0.0979, 0.625, 0.0979, 0.625, 0.0979, 0.625, 0.0979, 0.6171, 0.1635, 0.25, 0.619, 0.125, 0.5963, 0.625, 0.0979, 0.625, 0.0979, 0.625, 0.0979, 0.625, 0.0979, 0.625, 0.1537, 0.625, 0.0979, 0.625, 0.0979, 0.625, 0.1537, 0.875, 0.6521, 0.875, 0.5963, 0.875, 0.5963, 0.875, 0.6521, 0.625, 0.153, 0.625, 0.0979, 0.625, 0.0979, 0.625, 0.1537, 0.8797, 0.6943, 0.6459, 0.1083, 0.9375, 0.6358, 0.625, 0.0979, 0.625, 0.0979, 0.625, 0.0979, 0.625, 0.0979, 0.625, 0.0979, 0.625, 0.0979, 0.625, 0.0979, 0.625, 0.0979, 0.875, 0.6796, 0.875, 0.6521, 0.875, 0.6521, 0.875, 0.6796, 0.625, 0.0979, 0.625, 0.07038, 0.625, 0.07038, 0.625, 0.0979, 0.875, 0.6796, 0.875, 0.6521, 0.875, 0.6521, 0.875, 0.6796, 0.625, 0.0979, 0.625, 0.07038, 0.625, 0.07038, 0.625, 0.0979, 0.9688, 0.619, 0.9688, 1.0, 1.0, 1.0, 1.0, 0.619, 0.9375, 0.619, 0.9375, 1.0, 0.9688, 1.0, 0.9688, 0.619, 0.9062, 0.619, 0.9062, 1.0, 0.9375, 1.0, 0.9375, 0.619, 0.875, 0.619, 0.875, 1.0, 0.9062, 1.0, 0.9062, 0.619, 0.8438, 0.619, 0.8438, 1.0, 0.875, 1.0, 0.875, 0.619, 0.8125, 0.619, 0.8125, 1.0, 0.8438, 1.0, 0.8438, 0.619, 0.7812, 0.619, 0.7812, 1.0, 0.8125, 1.0, 0.8125, 0.619, 0.75, 0.619, 0.75, 1.0, 0.7812, 1.0, 0.7812, 0.619, 0.7188, 0.619, 0.7188, 1.0, 0.75, 1.0, 0.75, 0.619, 0.25, 0.619, 0.25, 1.0, 0.2812, 1.0, 0.2812, 0.619, 0.2187, 0.619, 0.2188, 1.0, 0.25, 1.0, 0.25, 0.619, 0.1875, 0.619, 0.1875, 1.0, 0.2188, 1.0, 0.2187, 0.619, 0.1562, 0.619, 0.1562, 1.0, 0.1875, 1.0, 0.1875, 0.619, 0.125, 0.619, 0.125, 1.0, 0.1562, 1.0, 0.1562, 0.619, 0.09375, 0.619, 0.09375, 1.0, 0.125, 1.0, 0.125, 0.619, 0.0625, 0.619, 0.0625, 1.0, 0.09375, 1.0, 0.09375, 0.619, 0.2032, 0.4854, 0.25, 0.49, 0.2968, 0.4854, 0.3418, 0.4717, 0.3833, 0.05045, 0.4197, 0.08029, 0.4496, 0.1167, 0.4717, 0.1582, 0.4854, 0.2032, 0.49, 0.25, 0.4845, 0.2004, 0.01461, 0.2968, 0.01, 0.25, 0.01461, 0.2968, 0.02827, 0.3418, 0.05045, 0.3833, 0.08029, 0.4197, 0.1167, 0.4496, 0.1582, 0.4717, 0.03125, 0.619, 0.03125, 1.0, 0.0625, 1.0, 0.0625, 0.619, 0.0, 0.619, 0.0, 1.0, 0.03125, 1.0, 0.03125, 0.619, 0.9688, 0.6358, 0.9688, 1.0, 1.0, 1.0, 1.0, 0.6358, 0.9375, 0.6358, 0.9375, 1.0, 0.9688, 1.0, 0.9688, 0.6358, 0.9062, 0.6358, 0.9062, 1.0, 0.9375, 1.0, 0.9375, 0.6358, 0.875, 0.6358, 0.875, 1.0, 0.9062, 1.0, 0.9062, 0.6358, 0.8438, 1.0, 0.875, 1.0, 0.875, 0.6358, 0.8438, 0.6358, 0.8125, 0.6358, 0.8125, 1.0, 0.8438, 1.0, 0.8438, 0.6358, 0.7812, 0.6358, 0.7812, 1.0, 0.8125, 1.0, 0.8125, 0.6358, 0.75, 0.6358, 0.75, 1.0, 0.7812, 1.0, 0.7812, 0.6358, 0.7188, 0.6358, 0.7188, 1.0, 0.75, 1.0, 0.75, 0.6358, 0.7012, 1.0, 0.7188, 1.0, 0.7188, 0.6358, 0.7012, 0.6358, 0.2988, 0.6358, 0.2812, 0.6358, 0.2812, 1.0, 0.2988, 0.8308, 0.25, 0.6358, 0.25, 1.0, 0.2812, 1.0, 0.2812, 0.6358, 0.2188, 0.6358, 0.2188, 1.0, 0.25, 1.0, 0.25, 0.6358, 0.1875, 0.6358, 0.1875, 1.0, 0.2188, 1.0, 0.2188, 0.6358, 0.1562, 0.6358, 0.1562, 1.0, 0.1875, 1.0, 0.1875, 0.6358, 0.125, 0.6358, 0.125, 1.0, 0.1562, 1.0, 0.1407, 0.6358, 0.09375, 0.6358, 0.09375, 1.0, 0.125, 1.0, 0.125, 0.6358, 0.0625, 0.6358, 0.0625, 1.0, 0.09375, 1.0, 0.09375, 0.6358, 0.02227, 0.3221, 0.01461, 0.2968, 0.01, 0.25, 0.01461, 0.2968, 0.02827, 0.3418, 0.05045, 0.3833, 0.08029, 0.4197, 0.1167, 0.4496, 0.1582, 0.4717, 0.2032, 0.4854, 0.25, 0.49, 0.2968, 0.4854, 0.3418, 0.4717, 0.3833, 0.05045, 0.4197, 0.08029, 0.4496, 0.1167, 0.4717, 0.1582, 0.4854, 0.2032, 0.49, 0.25, 0.4854, 0.2032, 0.4777, 0.1779, 0.03125, 0.6358, 0.03125, 1.0, 0.0625, 1.0, 0.0625, 0.6358, 0.0, 0.6358, 0.0, 1.0, 0.03125, 1.0, 0.02752, 0.6358, 0.875, 0.619, 0.9062, 0.619, 0.9062, 0.619, 0.875, 0.619, 0.0, 0.619, 0.03125, 0.619, 0.03125, 0.619, 0.0, 0.619, 0.09375, 0.619, 0.125, 0.619, 0.125, 0.619, 0.09375, 0.619, 0.9688, 0.619, 1.0, 0.619, 1.0, 0.619, 0.9688, 0.619, 0.03125, 0.619, 0.0625, 0.619, 0.0625, 0.619, 0.03125, 0.619, 0.9375, 0.619, 0.9688, 0.619, 0.9688, 0.619, 0.9375, 0.619, 0.9062, 0.619, 0.9375, 0.619, 0.9375, 0.619, 0.9062, 0.619, 0.2187, 0.619, 0.25, 0.619, 0.25, 0.619, 0.2187, 0.619, 0.1875, 0.619, 0.2187, 0.619, 0.2187, 0.619, 0.1875, 0.619, 0.8125, 0.619, 0.8438, 0.619, 0.8438, 0.619, 0.8125, 0.619, 0.7812, 0.619, 0.8125, 0.619, 0.8125, 0.619, 0.7812, 0.619, 0.25, 0.619, 0.2812, 0.619, 0.2812, 0.619, 0.25, 0.619, 0.125, 0.619, 0.1562, 0.619, 0.1562, 0.619, 0.125, 0.619, 0.8438, 0.619, 0.875, 0.619, 0.875, 0.619, 0.8438, 0.619, 0.7188, 0.619, 0.75, 0.619, 0.75, 0.619, 0.7188, 0.619, 0.0625, 0.619, 0.09375, 0.619, 0.09375, 0.619, 0.0625, 0.619, 0.1562, 0.619, 0.1875, 0.619, 0.1875, 0.619, 0.1562, 0.619, 0.75, 0.619, 0.7812, 0.619, 0.7812, 0.619, 0.75, 0.619, 0.0, 0.0, 0.75, 0.619, 0.118, 0.4718, 0.1646, 0.524, 0.7188, 0.619, 0.0, 0.0, 0.875, 0.5, 0.8354, 0.5, 0.8354, 0.5, 0.875, 0.5, 0.375, 0.25, 0.625, 0.25, 0.625, 0.25, 0.375, 0.25, 0.7812, 0.619, 0.8125, 0.619, 0.634, 0.2652, 0.8438, 0.619, 0.6337, 0.2648, 0.8125, 0.619, 0.875, 0.619, 0.6337, 0.2648, 0.8438, 0.619, 0.875, 0.619, 0.9062, 0.619, 0.6339, 0.2652, 0.9062, 0.619, 0.9375, 0.619, 0.6343, 0.2661, 0.9375, 0.619, 0.9688, 0.619, 0.6349, 0.2681, 1.0, 0.619, 0.636, 0.2727, 0.9688, 0.619, 0.2812, 0.619, 0.125, 0.5963, 0.25, 0.619, 0.25, 0.619, 0.6157, 0.1644, 0.2187, 0.619, 0.2187, 0.619, 0.6143, 0.1651, 0.1875, 0.619, 0.1562, 0.619, 0.1875, 0.619, 0.6131, 0.1655, 0.1562, 0.619, 0.6124, 0.1654, 0.125, 0.619, 0.125, 0.619, 0.6123, 0.1648, 0.09375, 0.619, 0.09375, 0.619, 0.001384, 0.01371, 0.0625, 0.619, 0.0625, 0.619, 0.0006318, 0.01252, 0.03125, 0.619, 0.0, 0.619, 0.03125, 0.619, 0.0, 0.0476, 0.6706, 0.2851, 1.0, 0.619, 0.07689, 0.0476, 0.8354, 0.5963, 0.8732, 0.5963, 0.8732, 0.5963, 0.8354, 0.5963, 0.7012, 0.6358, 0.7188, 0.6358, 0.7188, 0.6358, 0.7012, 0.6358, 0.0, 0.6358, 0.02752, 0.6358, 0.02752, 0.6358, 0.0, 0.6358, 0.9062, 0.6358, 0.9375, 0.6358, 0.9375, 0.6358, 0.9062, 0.6358, 0.2812, 0.6358, 0.2988, 0.6358, 0.2988, 0.6358, 0.2812, 0.6358, 0.8125, 0.6358, 0.8438, 0.6358, 0.8438, 0.6358, 0.8125, 0.6358, 0.8438, 0.6358, 0.875, 0.6358, 0.875, 0.6358, 0.8438, 0.6358, 0.0625, 0.6358, 0.09375, 0.6358, 0.09375, 0.6358, 0.0625, 0.6358, 0.03125, 0.6358, 0.0625, 0.6358, 0.0625, 0.6358, 0.03125, 0.6358, 0.1875, 0.6358, 0.2188, 0.6358, 0.2188, 0.6358, 0.1875, 0.6358, 0.7812, 0.6358, 0.8125, 0.6358, 0.8125, 0.6358, 0.7812, 0.6358, 0.1562, 0.6358, 0.1875, 0.6358, 0.1875, 0.6358, 0.1562, 0.6358, 0.9688, 0.6358, 1.0, 0.6358, 1.0, 0.6358, 0.9688, 0.6358, 0.9375, 0.6358, 0.9688, 0.6358, 0.9688, 0.6358, 0.9375, 0.6358, 0.09375, 0.6358, 0.125, 0.6358, 0.125, 0.6358, 0.09375, 0.6358, 0.25, 0.6358, 0.2812, 0.6358, 0.2812, 0.6358, 0.25, 0.6358, 0.7188, 0.6358, 0.75, 0.6358, 0.75, 0.6358, 0.7188, 0.6358, 0.25, 0.6796, 0.1646, 0.6858, 0.125, 0.6521, 0.1646, 0.6521, 0.7012, 0.6358, 0.7012, 0.6358, 0.7012, 1.0, 0.125, 0.6521, 0.7012, 1.0, 0.7012, 0.6358, 0.1646, 0.75, 0.375, 1.0, 0.0, 0.0, 0.199, 0.7324, 0.199, 0.7324, 0.0, 0.0, 0.2988, 0.6358, 0.7012, 0.6358, 0.7188, 0.6358, 0.125, 0.6521, 0.7188, 0.6358, 0.75, 0.6358, 0.125, 0.6521, 0.2812, 0.6358, 0.0, 0.0, 0.375, 1.0, 0.2812, 0.6358, 0.375, 1.0, 0.25, 0.6358, 0.5183, 1.0, 0.5598, 1.0, 0.25, 0.6358, 0.1875, 0.6358, 0.2188, 0.6358, 0.6232, 0.9951, 0.1562, 0.6358, 0.1875, 0.6358, 0.621, 0.9937, 0.125, 0.6358, 0.1562, 0.6358, 0.619, 0.9923, 0.09375, 0.6358, 0.125, 0.6358, 0.6169, 0.9907, 0.0625, 0.6358, 0.09375, 0.6358, 0.6143, 0.9885, 0.5598, 0.875, 0.6196, 0.875, 0.6196, 0.9604, 0.5598, 0.9604, 0.8354, 0.7148, 0.8728, 0.7148, 0.8728, 0.7324, 0.8354, 0.7324, 0.125, 0.6521, 0.75, 0.6358, 0.625, 0.0979, 0.75, 0.6358, 0.7812, 0.6358, 0.625, 0.0979, 0.7812, 0.6358, 0.8125, 0.6358, 0.625, 0.0979, 0.8438, 0.6358, 0.625, 0.0979, 0.8125, 0.6358, 0.8438, 0.6358, 0.875, 0.6358, 0.625, 0.0979, 0.9062, 0.6358, 0.625, 0.0979, 0.875, 0.6358, 0.9375, 0.6358, 0.625, 0.0979, 0.9062, 0.6358, 0.875, 0.6796, 0.875, 0.6796, 0.875, 0.6796, 0.875, 0.6796, 0.8206, 0.7092, 0.0625, 0.6358, 0.8206, 0.7259, 0.25, 0.6358, 0.6262, 0.997, 0.2188, 0.6358, 0.0, 0.6358, 0.03125, 0.6358, 0.8128, 0.709, 0.9375, 0.6358, 0.9688, 0.6358, 0.8794, 0.6931, 1.0, 0.6358, 0.8798, 0.6928, 0.9688, 0.6358, 0.8354, 0.6972, 0.8728, 0.6972, 0.8728, 0.7148, 0.8354, 0.7148, 0.5598, 0.875, 0.5598, 0.9604, 0.5598, 0.9604, 0.5598, 0.875, 0.5183, 1.0, 0.5183, 0.9604, 0.5183, 0.9604, 0.5183, 1.0, 0.375, 0.9604, 0.5183, 0.9604, 0.5183, 1.0, 0.375, 1.0, 0.375, 0.875, 0.5183, 0.875, 0.5183, 0.9604, 0.375, 0.9604, 0.5598, 0.9604, 0.6196, 0.9604, 0.6196, 1.0, 0.5598, 1.0, 0.375, 1.0, 0.5183, 1.0, 0.25, 0.6358, 0.5183, 0.875, 0.5598, 0.875, 0.5598, 0.9604, 0.5183, 0.9604, 0.5183, 0.9604, 0.5598, 0.9604, 0.5598, 1.0, 0.5183, 1.0, 0.5183, 0.9604, 0.5183, 0.875, 0.5183, 0.875, 0.5183, 0.9604, 0.5598, 0.9604, 0.5598, 1.0, 0.5598, 1.0, 0.5598, 0.9604, 0.5598, 1.0, 0.5183, 1.0, 0.5183, 1.0, 0.5598, 1.0, 0.625, 0.875, 0.625, 0.9604, 0.6196, 0.9604, 0.6196, 0.875, 0.8728, 0.7148, 0.8728, 0.6972, 0.8076, 0.6916, 0.8076, 0.7092, 0.6196, 1.0, 0.6196, 0.9604, 0.625, 0.9611, 0.625, 0.9986, 0.6319, 0.9926, 0.872, 0.7356, 0.8206, 0.7259, 0.5643, 1.0, 0.8728, 0.7324, 0.8728, 0.7148, 0.8206, 0.7092, 0.8206, 0.7259, 0.875, 0.6808, 0.875, 0.6972, 0.8728, 0.6972, 0.5598, 1.0, 0.6196, 1.0, 0.25, 0.6358, 0.875, 0.5, 0.8747, 0.5, 0.875, 0.5, 0.2467, 0.5009, 0.248, 0.5006, 0.25, 0.5, 0.2492, 0.5009, 0.8354, 0.5, 0.8354, 0.5, 0.8354, 0.5, 0.1562, 0.5083, 0.6451, 0.2638, 0.616, 0.2545, 0.135, 0.495, 0.875, 0.5, 0.8354, 0.5, 0.8354, 0.5, 0.875, 0.5, 0.0, 0.0, 0.0, 0.0, 0.0, 0.0, 0.0, 0.0, 0.125, 0.5, 0.1646, 0.5, 0.1646, 0.5, 0.125, 0.5, 0.125, 0.5, 0.1646, 0.5, 0.1646, 0.5009, 0.118, 0.4718, 0.875, 0.5011, 0.8732, 0.5963, 0.8743, 0.5009, 0.375, 0.25, 0.625, 0.25, 0.625, 0.25, 0.375, 0.25, 0.8743, 0.5009, 0.8354, 0.5009, 0.8354, 0.5, 0.875, 0.5, 0.1562, 0.5083, 0.75, 0.619, 0.6451, 0.2638, 0.875, 0.5963, 0.875, 0.5963, 0.875, 0.5963, 0.875, 0.5963, 0.625, 0.1537, 0.625, 0.0979, 0.625, 0.0979, 0.625, 0.1537, 0.875, 0.5963, 0.875, 0.6521, 0.875, 0.6521, 0.875, 0.5963, 0.625, 0.0979, 0.625, 0.0979, 0.625, 0.0979, 0.625, 0.0979, 0.875, 0.5963, 0.875, 0.5963, 0.875, 0.5963, 0.875, 0.5963, 0.875, 0.6796, 0.875, 0.6796, 0.875, 0.6796, 0.875, 0.6796, 0.625, 0.07038, 0.625, 0.0979, 0.625, 0.0979, 0.625, 0.07038, 0.875, 0.6796, 0.875, 0.6521, 0.875, 0.6521, 0.875, 0.6796, 0.625, 0.0979, 0.625, 0.0979, 0.625, 0.0979, 0.625, 0.0979, 0.875, 0.6796, 0.875, 0.6796, 0.875, 0.6796, 0.875, 0.6796, 0.8354, 0.6796, 0.75, 0.6796, 0.75, 0.6796, 0.8354, 0.6796, 0.8728, 0.6796, 0.8354, 0.6796, 0.8354, 0.6796, 0.875, 0.6796, 0.8728, 0.6796, 0.8354, 0.6796, 0.8354, 0.6796, 0.8728, 0.6796, 0.75, 0.6796, 0.8354, 0.6796, 0.8354, 0.6796, 0.75, 0.6796, 0.8354, 0.6796, 0.875, 0.6796, 0.875, 0.6796, 0.8354, 0.6796, 0.875, 0.6796, 0.875, 0.6796, 0.875, 0.6796, 0.875, 0.6796, 0.8354, 0.5963, 0.75, 0.5963, 0.75, 0.5963, 0.8354, 0.5963, 0.875, 0.5963, 0.875, 0.5963, 0.875, 0.5963, 0.875, 0.5963, 0.875, 0.5963, 0.875, 0.5963, 0.875, 0.5963, 0.875, 0.5963, 0.75, 0.5963, 0.8354, 0.5963, 0.8354, 0.5963, 0.75, 0.5963, 0.8354, 0.5963, 0.8732, 0.5963, 0.8354, 0.5963, 0.8354, 0.5963, 0.8354, 0.5963, 0.75, 0.5963, 0.75, 0.5963, 0.8354, 0.5963, 0.8354, 0.5963, 0.75, 0.5963, 0.75, 0.5963, 0.8354, 0.5963, 0.8354, 0.5963, 0.75, 0.5963, 0.875, 0.5963, 0.875, 0.5963, 0.875, 0.5963, 0.875, 0.5963, 0.75, 0.5963, 0.8354, 0.5963, 0.8354, 0.5963, 0.75, 0.5963, 0.8354, 0.7324, 0.8354, 0.7493, 0.8728, 0.7493, 0.8728, 0.7324, 0.5643, 1.0, 0.0625, 0.6358, 0.8206, 0.7259, 0.199, 0.7324, 0.1646, 0.75, 0.25, 0.75, 0.25, 0.7324, 0.1646, 0.5009, 0.118, 0.4718, 0.0, 0.0, 0.1646, 0.524, 0.8354, 0.5963, 0.8732, 0.5963, 0.8732, 0.5963, 0.8354, 0.5963, 0.0, 0.0, 0.0, 0.0, 0.0, 0.0, 0.0, 0.0, 0.0, 0.0, 0.0, 0.0, 0.625, 0.0979, 0.625, 0.0717, 0.9375, 0.6358, 0.875, 0.5963, 0.875, 0.5963, 0.875, 0.5963, 0.875, 0.5963, 0.8354, 0.6521, 0.8354, 0.6796, 0.875, 0.6796, 0.875, 0.6521, 0.1646, 0.5, 0.1646, 0.5, 0.125, 0.5, 0.125, 0.5, 0.8354, 0.6796, 0.8354, 0.6796, 0.75, 0.6796, 0.75, 0.6796, 0.875, 0.5963, 0.8354, 0.6521, 0.875, 0.6521, 0.75, 0.6358, 0.75, 0.6358, 0.7812, 0.6358, 0.7812, 0.6358, 0.375, 0.0979, 0.375, 0.1537, 0.6195, 0.1537, 0.625, 0.0979, 0.125, 0.5963, 0.125, 0.6521, 0.1646, 0.6521, 0.1646, 0.5963, 0.75, 0.5963, 0.75, 0.6521, 0.8354, 0.6521, 0.8354, 0.5963, 0.8354, 0.6796, 0.8354, 0.6972, 0.8728, 0.6972, 0.8728, 0.6796, 0.8354, 0.5963, 0.8354, 0.5963, 0.75, 0.5963, 0.75, 0.5963, 0.75, 0.6521, 0.75, 0.6796, 0.8354, 0.6796, 0.8354, 0.6521, 0.625, 0.1537, 0.625, 0.1537, 0.625, 0.0979, 0.625, 0.0979, 0.2812, 0.619, 0.2812, 1.0, 0.2812, 0.619, 0.1646, 0.5963, 0.1925, 0.5696, 0.0, 0.0, 0.125, 0.5963, 0.2188, 0.6358, 0.2188, 0.6358, 0.25, 0.6358, 0.25, 0.6358, 0.75, 0.7324, 0.75, 0.7493, 0.8354, 0.7493, 0.8354, 0.7324, 0.0, 0.0, 0.0, 0.0, 0.0, 0.0, 0.0, 0.0, 0.1646, 0.524, 0.1925, 0.5696, 0.1646, 0.5963, 0.2492, 0.5009, 0.2467, 0.5009, 0.75, 0.619, 0.635, 0.2663, 0.7812, 0.619, 0.1646, 0.5, 0.1646, 0.5, 0.125, 0.5, 0.125, 0.5, 0.375, 0.25, 0.375, 0.2896, 0.625, 0.2896, 0.625, 0.25, 0.375, 0.25, 0.375, 0.25, 0.625, 0.25, 0.625, 0.25, 0.875, 0.5, 0.875, 0.5, 0.8354, 0.5, 0.8354, 0.5, 0.75, 0.6796, 0.75, 0.6972, 0.8354, 0.6972, 0.8354, 0.6796, 0.75, 0.6972, 0.75, 0.7148, 0.8354, 0.7148, 0.8354, 0.6972, 0.75, 0.7148, 0.75, 0.7324, 0.8354, 0.7324, 0.8354, 0.7148, 0.875, 0.6358, 0.875, 0.6358, 0.9062, 0.6358, 0.9062, 0.6358, 0.25, 0.7324, 0.25, 0.6796, 0.1646, 0.6858, 0.199, 0.7324, 0.125, 0.6358, 0.125, 0.6358, 0.1407, 0.6358, 0.1407, 0.6358, 0.625, 0.0979, 0.625, 0.0979, 0.625, 0.07038, 0.625, 0.07038, 0.0625, 0.6358, 0.03125, 0.6358, 0.8132, 0.709, 0.8076, 0.7092, 0.0, 0.6358, 0.8076, 0.6916, 0.875, 0.6521, 0.875, 0.6521, 0.875, 0.5963, 0.875, 0.5963, 0.625, 0.0979, 0.625, 0.0979, 0.625, 0.0979, 0.625, 0.0979, 0.6171, 0.1635, 0.125, 0.5963, 0.25, 0.619, 0.625, 0.0979, 0.625, 0.0979, 0.625, 0.0979, 0.625, 0.0979, 0.625, 0.1537, 0.625, 0.1537, 0.625, 0.0979, 0.625, 0.0979, 0.875, 0.6521, 0.875, 0.6521, 0.875, 0.5963, 0.875, 0.5963, 0.625, 0.153, 0.625, 0.1537, 0.625, 0.0979, 0.625, 0.0979, 0.8797, 0.6943, 0.9375, 0.6358, 0.6459, 0.1083, 0.625, 0.0979, 0.625, 0.0979, 0.625, 0.0979, 0.625, 0.0979, 0.625, 0.0979, 0.625, 0.0979, 0.625, 0.0979, 0.625, 0.0979, 0.875, 0.6796, 0.875, 0.6796, 0.875, 0.6521, 0.875, 0.6521, 0.625, 0.0979, 0.625, 0.0979, 0.625, 0.07038, 0.625, 0.07038, 0.875, 0.6796, 0.875, 0.6796, 0.875, 0.6521, 0.875, 0.6521, 0.625, 0.0979, 0.625, 0.0979, 0.625, 0.07038, 0.625, 0.07038, 0.9688, 0.619, 1.0, 0.619, 1.0, 1.0, 0.9688, 1.0, 0.9375, 0.619, 0.9688, 0.619, 0.9688, 1.0, 0.9375, 1.0, 0.9062, 0.619, 0.9375, 0.619, 0.9375, 1.0, 0.9062, 1.0, 0.875, 0.619, 0.9062, 0.619, 0.9062, 1.0, 0.875, 1.0, 0.8438, 0.619, 0.875, 0.619, 0.875, 1.0, 0.8438, 1.0, 0.8125, 0.619, 0.8438, 0.619, 0.8438, 1.0, 0.8125, 1.0, 0.7812, 0.619, 0.8125, 0.619, 0.8125, 1.0, 0.7812, 1.0, 0.75, 0.619, 0.7812, 0.619, 0.7812, 1.0, 0.75, 1.0, 0.7188, 0.619, 0.75, 0.619, 0.75, 1.0, 0.7188, 1.0, 0.25, 0.619, 0.2812, 0.619, 0.2812, 1.0, 0.25, 1.0, 0.2187, 0.619, 0.25, 0.619, 0.25, 1.0, 0.2188, 1.0, 0.1875, 0.619, 0.2187, 0.619, 0.2188, 1.0, 0.1875, 1.0, 0.1562, 0.619, 0.1875, 0.619, 0.1875, 1.0, 0.1562, 1.0, 0.125, 0.619, 0.1562, 0.619, 0.1562, 1.0, 0.125, 1.0, 0.09375, 0.619, 0.125, 0.619, 0.125, 1.0, 0.09375, 1.0, 0.0625, 0.619, 0.09375, 0.619, 0.09375, 1.0, 0.0625, 1.0, 0.2032, 0.4854, 0.1582, 0.4717, 0.1167, 0.4496, 0.08029, 0.4197, 0.05045, 0.3833, 0.02827, 0.3418, 0.01461, 0.2968, 0.01, 0.25, 0.01461, 0.2968, 0.4845, 0.2004, 0.49, 0.25, 0.4854, 0.2032, 0.4717, 0.1582, 0.4496, 0.1167, 0.4197, 0.08029, 0.3833, 0.05045, 0.3418, 0.4717, 0.2968, 0.4854, 0.25, 0.49, 0.03125, 0.619, 0.0625, 0.619, 0.0625, 1.0, 0.03125, 1.0, 0.0, 0.619, 0.03125, 0.619, 0.03125, 1.0, 0.0, 1.0, 0.9688, 0.6358, 1.0, 0.6358, 1.0, 1.0, 0.9688, 1.0, 0.9375, 0.6358, 0.9688, 0.6358, 0.9688, 1.0, 0.9375, 1.0, 0.9062, 0.6358, 0.9375, 0.6358, 0.9375, 1.0, 0.9062, 1.0, 0.875, 0.6358, 0.9062, 0.6358, 0.9062, 1.0, 0.875, 1.0, 0.8438, 1.0, 0.8438, 0.6358, 0.875, 0.6358, 0.875, 1.0, 0.8125, 0.6358, 0.8438, 0.6358, 0.8438, 1.0, 0.8125, 1.0, 0.7812, 0.6358, 0.8125, 0.6358, 0.8125, 1.0, 0.7812, 1.0, 0.75, 0.6358, 0.7812, 0.6358, 0.7812, 1.0, 0.75, 1.0, 0.7188, 0.6358, 0.75, 0.6358, 0.75, 1.0, 0.7188, 1.0, 0.7012, 1.0, 0.7012, 0.6358, 0.7188, 0.6358, 0.7188, 1.0, 0.2988, 0.6358, 0.2988, 0.8308, 0.2812, 1.0, 0.2812, 0.6358, 0.25, 0.6358, 0.2812, 0.6358, 0.2812, 1.0, 0.25, 1.0, 0.2188, 0.6358, 0.25, 0.6358, 0.25, 1.0, 0.2188, 1.0, 0.1875, 0.6358, 0.2188, 0.6358, 0.2188, 1.0, 0.1875, 1.0, 0.1562, 0.6358, 0.1875, 0.6358, 0.1875, 1.0, 0.1562, 1.0, 0.125, 0.6358, 0.1407, 0.6358, 0.1562, 1.0, 0.125, 1.0, 0.09375, 0.6358, 0.125, 0.6358, 0.125, 1.0, 0.09375, 1.0, 0.0625, 0.6358, 0.09375, 0.6358, 0.09375, 1.0, 0.0625, 1.0, 0.02227, 0.3221, 0.4777, 0.1779, 0.4854, 0.2032, 0.49, 0.25, 0.4854, 0.2032, 0.4717, 0.1582, 0.4496, 0.1167, 0.4197, 0.08029, 0.3833, 0.05045, 0.3418, 0.4717, 0.2968, 0.4854, 0.25, 0.49, 0.2032, 0.4854, 0.1582, 0.4717, 0.1167, 0.4496, 0.08029, 0.4197, 0.05045, 0.3833, 0.02827, 0.3418, 0.01461, 0.2968, 0.01, 0.25, 0.01461, 0.2968, 0.03125, 0.6358, 0.0625, 0.6358, 0.0625, 1.0, 0.03125, 1.0, 0.0, 0.6358, 0.02752, 0.6358, 0.03125, 1.0, 0.0, 1.0, 0.875, 0.619, 0.875, 0.619, 0.9062, 0.619, 0.9062, 0.619, 0.0, 0.619, 0.0, 0.619, 0.03125, 0.619, 0.03125, 0.619, 0.09375, 0.619, 0.09375, 0.619, 0.125, 0.619, 0.125, 0.619, 0.9688, 0.619, 0.9688, 0.619, 1.0, 0.619, 1.0, 0.619, 0.03125, 0.619, 0.03125, 0.619, 0.0625, 0.619, 0.0625, 0.619, 0.9375, 0.619, 0.9375, 0.619, 0.9688, 0.619, 0.9688, 0.619, 0.9062, 0.619, 0.9062, 0.619, 0.9375, 0.619, 0.9375, 0.619, 0.2187, 0.619, 0.2187, 0.619, 0.25, 0.619, 0.25, 0.619, 0.1875, 0.619, 0.1875, 0.619, 0.2187, 0.619, 0.2187, 0.619, 0.8125, 0.619, 0.8125, 0.619, 0.8438, 0.619, 0.8438, 0.619, 0.7812, 0.619, 0.7812, 0.619, 0.8125, 0.619, 0.8125, 0.619, 0.25, 0.619, 0.25, 0.619, 0.2812, 0.619, 0.2812, 0.619, 0.125, 0.619, 0.125, 0.619, 0.1562, 0.619, 0.1562, 0.619, 0.8438, 0.619, 0.8438, 0.619, 0.875, 0.619, 0.875, 0.619, 0.7188, 0.619, 0.7188, 0.619, 0.75, 0.619, 0.75, 0.619, 0.0625, 0.619, 0.0625, 0.619, 0.09375, 0.619, 0.09375, 0.619, 0.1562, 0.619, 0.1562, 0.619, 0.1875, 0.619, 0.1875, 0.619, 0.75, 0.619, 0.75, 0.619, 0.7812, 0.619, 0.7812, 0.619, 0.0, 0.0, 0.118, 0.4718, 0.75, 0.619, 0.1646, 0.524, 0.0, 0.0, 0.7188, 0.619, 0.875, 0.5, 0.875, 0.5, 0.8354, 0.5, 0.8354, 0.5, 0.375, 0.25, 0.375, 0.25, 0.625, 0.25, 0.625, 0.25, 0.7812, 0.619, 0.634, 0.2652, 0.8125, 0.619, 0.8438, 0.619, 0.8125, 0.619, 0.6337, 0.2648, 0.875, 0.619, 0.8438, 0.619, 0.6337, 0.2648, 0.875, 0.619, 0.6339, 0.2652, 0.9062, 0.619, 0.9062, 0.619, 0.6343, 0.2661, 0.9375, 0.619, 0.9375, 0.619, 0.6349, 0.2681, 0.9688, 0.619, 1.0, 0.619, 0.9688, 0.619, 0.636, 0.2727, 0.2812, 0.619, 0.25, 0.619, 0.125, 0.5963, 0.25, 0.619, 0.2187, 0.619, 0.6157, 0.1644, 0.2187, 0.619, 0.1875, 0.619, 0.6143, 0.1651, 0.1562, 0.619, 0.6131, 0.1655, 0.1875, 0.619, 0.1562, 0.619, 0.125, 0.619, 0.6124, 0.1654, 0.125, 0.619, 0.09375, 0.619, 0.6123, 0.1648, 0.09375, 0.619, 0.0625, 0.619, 0.001384, 0.01371, 0.0625, 0.619, 0.03125, 0.619, 0.0006318, 0.01252, 0.0, 0.619, 0.0, 0.0476, 0.03125, 0.619, 0.6706, 0.2851, 0.07689, 0.0476, 1.0, 0.619, 0.8743, 0.5009, 0.8732, 0.5963, 0.8732, 0.5963, 0.8743, 0.5009, 0.7012, 0.6358, 0.7012, 0.6358, 0.7188, 0.6358, 0.7188, 0.6358, 0.0, 0.6358, 0.0, 0.6358, 0.02752, 0.6358, 0.02752, 0.6358, 0.9062, 0.6358, 0.9062, 0.6358, 0.9375, 0.6358, 0.9375, 0.6358, 0.2812, 0.6358, 0.2812, 0.6358, 0.2988, 0.6358, 0.2988, 0.6358, 0.8125, 0.6358, 0.8125, 0.6358, 0.8438, 0.6358, 0.8438, 0.6358, 0.8438, 0.6358, 0.8438, 0.6358, 0.875, 0.6358, 0.875, 0.6358, 0.0625, 0.6358, 0.0625, 0.6358, 0.09375, 0.6358, 0.09375, 0.6358, 0.03125, 0.6358, 0.03125, 0.6358, 0.0625, 0.6358, 0.0625, 0.6358, 0.1875, 0.6358, 0.1875, 0.6358, 0.2188, 0.6358, 0.2188, 0.6358, 0.7812, 0.6358, 0.7812, 0.6358, 0.8125, 0.6358, 0.8125, 0.6358, 0.1562, 0.6358, 0.1562, 0.6358, 0.1875, 0.6358, 0.1875, 0.6358, 0.9688, 0.6358, 0.9688, 0.6358, 1.0, 0.6358, 1.0, 0.6358, 0.9375, 0.6358, 0.9375, 0.6358, 0.9688, 0.6358, 0.9688, 0.6358, 0.09375, 0.6358, 0.09375, 0.6358, 0.125, 0.6358, 0.125, 0.6358, 0.25, 0.6358, 0.25, 0.6358, 0.2812, 0.6358, 0.2812, 0.6358, 0.7188, 0.6358, 0.7188, 0.6358, 0.75, 0.6358, 0.75, 0.6358, 0.25, 0.6796, 0.1646, 0.6521, 0.125, 0.6521, 0.1646, 0.6858, 0.7012, 0.6358, 0.7012, 1.0, 0.7012, 0.6358, 0.125, 0.6521, 0.7012, 0.6358, 0.7012, 1.0, 0.1646, 0.75, 0.199, 0.7324, 0.0, 0.0, 0.375, 1.0, 0.199, 0.7324, 0.2988, 0.6358, 0.0, 0.0, 0.7012, 0.6358, 0.125, 0.6521, 0.7188, 0.6358, 0.7188, 0.6358, 0.125, 0.6521, 0.75, 0.6358, 0.2812, 0.6358, 0.375, 1.0, 0.0, 0.0, 0.2812, 0.6358, 0.25, 0.6358, 0.375, 1.0, 0.5183, 1.0, 0.25, 0.6358, 0.5598, 1.0, 0.1875, 0.6358, 0.6232, 0.9951, 0.2188, 0.6358, 0.1562, 0.6358, 0.621, 0.9937, 0.1875, 0.6358, 0.125, 0.6358, 0.619, 0.9923, 0.1562, 0.6358, 0.09375, 0.6358, 0.6169, 0.9907, 0.125, 0.6358, 0.0625, 0.6358, 0.6143, 0.9885, 0.09375, 0.6358, 0.5598, 0.875, 0.5598, 0.9604, 0.6196, 0.9604, 0.6196, 0.875, 0.8354, 0.7148, 0.8354, 0.7324, 0.8728, 0.7324, 0.8728, 0.7148, 0.125, 0.6521, 0.625, 0.0979, 0.75, 0.6358, 0.75, 0.6358, 0.625, 0.0979, 0.7812, 0.6358, 0.7812, 0.6358, 0.625, 0.0979, 0.8125, 0.6358, 0.8438, 0.6358, 0.8125, 0.6358, 0.625, 0.0979, 0.8438, 0.6358, 0.625, 0.0979, 0.875, 0.6358, 0.9062, 0.6358, 0.875, 0.6358, 0.625, 0.0979, 0.9375, 0.6358, 0.9062, 0.6358, 0.625, 0.0979, 0.875, 0.6796, 0.875, 0.6796, 0.875, 0.6796, 0.875, 0.6796, 0.8206, 0.7092, 0.8206, 0.7259, 0.0625, 0.6358, 0.25, 0.6358, 0.2188, 0.6358, 0.6262, 0.997, 0.0, 0.6358, 0.8128, 0.709, 0.03125, 0.6358, 0.9375, 0.6358, 0.8794, 0.6931, 0.9688, 0.6358, 1.0, 0.6358, 0.9688, 0.6358, 0.8798, 0.6928, 0.8354, 0.6972, 0.8354, 0.7148, 0.8728, 0.7148, 0.8728, 0.6972, 0.5598, 0.875, 0.5598, 0.875, 0.5598, 0.9604, 0.5598, 0.9604, 0.5183, 1.0, 0.5183, 1.0, 0.5183, 0.9604, 0.5183, 0.9604, 0.375, 0.9604, 0.375, 1.0, 0.5183, 1.0, 0.5183, 0.9604, 0.375, 0.875, 0.375, 0.9604, 0.5183, 0.9604, 0.5183, 0.875, 0.5598, 0.9604, 0.5598, 1.0, 0.6196, 1.0, 0.6196, 0.9604, 0.375, 1.0, 0.25, 0.6358, 0.5183, 1.0, 0.5183, 0.875, 0.5183, 0.9604, 0.5598, 0.9604, 0.5598, 0.875, 0.5183, 0.9604, 0.5183, 1.0, 0.5598, 1.0, 0.5598, 0.9604, 0.5183, 0.9604, 0.5183, 0.9604, 0.5183, 0.875, 0.5183, 0.875, 0.5598, 0.9604, 0.5598, 0.9604, 0.5598, 1.0, 0.5598, 1.0, 0.5598, 1.0, 0.5598, 1.0, 0.5183, 1.0, 0.5183, 1.0, 0.625, 0.875, 0.6196, 0.875, 0.6196, 0.9604, 0.625, 0.9604, 0.8728, 0.7148, 0.8076, 0.7092, 0.8076, 0.6916, 0.8728, 0.6972, 0.6196, 1.0, 0.625, 0.9986, 0.625, 0.9611, 0.6196, 0.9604, 0.6319, 0.9926, 0.5643, 1.0, 0.8206, 0.7259, 0.872, 0.7356, 0.8728, 0.7324, 0.8206, 0.7259, 0.8206, 0.7092, 0.8728, 0.7148, 0.875, 0.6808, 0.8728, 0.6972, 0.875, 0.6972, 0.5598, 1.0, 0.25, 0.6358, 0.6196, 1.0, 0.875, 0.5, 0.875, 0.5, 0.8747, 0.5, 0.2467, 0.5009, 0.2492, 0.5009, 0.25, 0.5, 0.248, 0.5006, 0.8354, 0.5, 0.8354, 0.5, 0.8356, 0.5, 0.1562, 0.5083, 0.135, 0.495, 0.616, 0.2545, 0.6451, 0.2638, 0.875, 0.5, 0.875, 0.5, 0.8354, 0.5, 0.8354, 0.5, 0.0, 0.0, 0.0, 0.0, 0.0, 0.0, 0.0, 0.0, 0.125, 0.5, 0.125, 0.5, 0.1646, 0.5, 0.1646, 0.5, 0.125, 0.5, 0.118, 0.4718, 0.1646, 0.5009, 0.1646, 0.5, 0.875, 0.5011, 0.8743, 0.5009, 0.8732, 0.5963, 0.375, 0.25, 0.375, 0.25, 0.625, 0.25, 0.625, 0.25, 0.8743, 0.5009, 0.875, 0.5, 0.8354, 0.5, 0.8354, 0.5009, 0.1562, 0.5083, 0.6451, 0.2638, 0.75, 0.619, 0.875, 0.5963, 0.875, 0.5963, 0.875, 0.5963, 0.875, 0.5963, 0.625, 0.1537, 0.625, 0.1537, 0.625, 0.0979, 0.625, 0.0979, 0.875, 0.5963, 0.875, 0.5963, 0.875, 0.6521, 0.875, 0.6521, 0.625, 0.0979, 0.625, 0.0979, 0.625, 0.0979, 0.625, 0.0979, 0.875, 0.5963, 0.875, 0.5963, 0.875, 0.5963, 0.875, 0.5963, 0.875, 0.6796, 0.875, 0.6796, 0.875, 0.6796, 0.875, 0.6796, 0.625, 0.07038, 0.625, 0.07038, 0.625, 0.0979, 0.625, 0.0979, 0.875, 0.6796, 0.875, 0.6796, 0.875, 0.6521, 0.875, 0.6521, 0.625, 0.0979, 0.625, 0.0979, 0.625, 0.0979, 0.625, 0.0979, 0.875, 0.6796, 0.875, 0.6796, 0.875, 0.6796, 0.875, 0.6796, 0.8354, 0.6796, 0.8354, 0.6796, 0.75, 0.6796, 0.75, 0.6796, 0.8728, 0.6796, 0.875, 0.6796, 0.8354, 0.6796, 0.8354, 0.6796, 0.8728, 0.6796, 0.8728, 0.6796, 0.8354, 0.6796, 0.8354, 0.6796, 0.75, 0.6796, 0.75, 0.6796, 0.8354, 0.6796, 0.8354, 0.6796, 0.8354, 0.6796, 0.8354, 0.6796, 0.875, 0.6796, 0.875, 0.6796, 0.875, 0.6796, 0.875, 0.6796, 0.875, 0.6796, 0.875, 0.6796, 0.8354, 0.5963, 0.8354, 0.5963, 0.75, 0.5963, 0.75, 0.5963, 0.875, 0.5963, 0.875, 0.5963, 0.875, 0.5963, 0.875, 0.5963, 0.875, 0.5963, 0.875, 0.5963, 0.875, 0.5963, 0.875, 0.5963, 0.75, 0.5963, 0.75, 0.5963, 0.8354, 0.5963, 0.8354, 0.5963, 0.8354, 0.5963, 0.8354, 0.5963, 0.8732, 0.5963, 0.75, 0.5963, 0.75, 0.5963, 0.8354, 0.5963, 0.75, 0.5963, 0.75, 0.5963, 0.8354, 0.5963, 0.8354, 0.5963, 0.75, 0.5963, 0.75, 0.5963, 0.8354, 0.5963, 0.8354, 0.5963, 0.875, 0.5963, 0.875, 0.5963, 0.875, 0.5963, 0.875, 0.5963, 0.75, 0.5963, 0.75, 0.5963, 0.8354, 0.5963, 0.8354, 0.5963, 0.8743, 0.5009, 0.8354, 0.5009, 0.8354, 0.5009, 0.8743, 0.5009, 0.8732, 0.5963, 0.8354, 0.5963, 0.8354, 0.5963, 0.8732, 0.5963, 0.8732, 0.5963, 0.8743, 0.5009, 0.8743, 0.5009, 0.8732, 0.5963, 0.8354, 0.5009, 0.8743, 0.5009, 0.8743, 0.5009, 0.8354, 0.5009, 0.8354, 0.5963, 0.8732, 0.5963, 0.8732, 0.5963, 0.8354, 0.5963, 0.8743, 0.5009, 0.8732, 0.5963, 0.8732, 0.5963, 0.8743, 0.5009, 0.8732, 0.5963, 0.8354, 0.5963, 0.8354, 0.5963, 0.8732, 0.5963, 0.8354, 0.5009, 0.8743, 0.5009, 0.8743, 0.5009, 0.8354, 0.5009, 0.8743, 0.5009, 0.8354, 0.5009, 0.8354, 0.5009, 0.8743, 0.5009, 0.8732, 0.5963, 0.8743, 0.5009, 0.8743, 0.5009, 0.8732, 0.5963, 0.8732, 0.5963, 0.8743, 0.5009, 0.8743, 0.5009, 0.8732, 0.5963, 0.8354, 0.5009, 0.8743, 0.5009, 0.8743, 0.5009, 0.8354, 0.5009, 0.8743, 0.5009, 0.8354, 0.5009, 0.8354, 0.5009, 0.8743, 0.5009, 0.8354, 0.5009, 0.8743, 0.5009, 0.8743, 0.5009, 0.8354, 0.5009, 0.8732, 0.5963, 0.8743, 0.5009, 0.8743, 0.5009, 0.8732, 0.5963, 0.8732, 0.5963, 0.8354, 0.5963, 0.8354, 0.5963, 0.8732, 0.5963, 0.8354, 0.5009, 0.8354, 0.5963, 0.8732, 0.5963, 0.8743, 0.5009, 0.8354, 0.5009, 0.8743, 0.5009, 0.8732, 0.5963, 0.8354, 0.5963, 0.8732, 0.5963, 0.8354, 0.5963, 0.8354, 0.5963, 0.8732, 0.5963, 0.8743, 0.5009, 0.8732, 0.5963, 0.8732, 0.5963, 0.8743, 0.5009, 0.8354, 0.5963, 0.8732, 0.5963, 0.8732, 0.5963, 0.8354, 0.5963, 0.8743, 0.5009, 0.8354, 0.5009, 0.8354, 0.5009, 0.8743, 0.5009])
me_cube_001.update()

# ---- objects
ob_part_hood = bpy.data.objects.new('[Part]Hood', me_plane_007)
ob_part_car_frame = bpy.data.objects.new('[Part]Car Frame', me_cube_001)

# ---- transforms, parenting, visibility, modifiers, constraints
ob_part_hood.location = (0.0, 3.839, 1.093)
ob_part_hood.scale = (2.162, 2.162, 2.162)
ob_part_car_frame.location = (0.0, 0.0, 0.0)
ob_part_car_frame.scale = (0.8642, 1.0, 1.0)

# ---- collection membership
col_collection.objects.link(ob_part_hood)
col_collection.objects.link(ob_part_car_frame)

# ---- scene / render settings (as saved in the file)
scene.frame_start = 1; scene.frame_end = 250; scene.frame_set(1)
scene.render.engine = 'BLENDER_EEVEE_NEXT'
scene.cycles.sampling_pattern = 'TABULATED_SOBOL'
scene.eevee.ray_tracing_options.trace_max_roughness = 0.0
bpy.context.view_layer.update()

# ---- added for rendering (the .blend has no active camera and no usable light): camera, sun
cam_auto = bpy.data.cameras.new('AutoCamera')
cam_auto.lens = 50.0
cam_auto.sensor_width = 36.0
cam_auto.clip_end = 1000.0
ob_auto_camera = bpy.data.objects.new('AutoCamera', cam_auto)
scene.collection.objects.link(ob_auto_camera)
ob_auto_camera.location = (13.9977, -16.9849, 11.7003)
ob_auto_camera.rotation_euler = (1.09748, -7.21219e-08, 0.694738)
scene.camera = ob_auto_camera
light_auto_sun = bpy.data.lights.new('AutoSun', 'SUN')
light_auto_sun.energy = 3.0
light_auto_sun.angle = 0.0523599
ob_auto_sun = bpy.data.objects.new('AutoSun', light_auto_sun)
scene.collection.objects.link(ob_auto_sun)
ob_auto_sun.rotation_euler = (0.872665, 0.174533, 0.523599)
bpy.context.view_layer.update()
